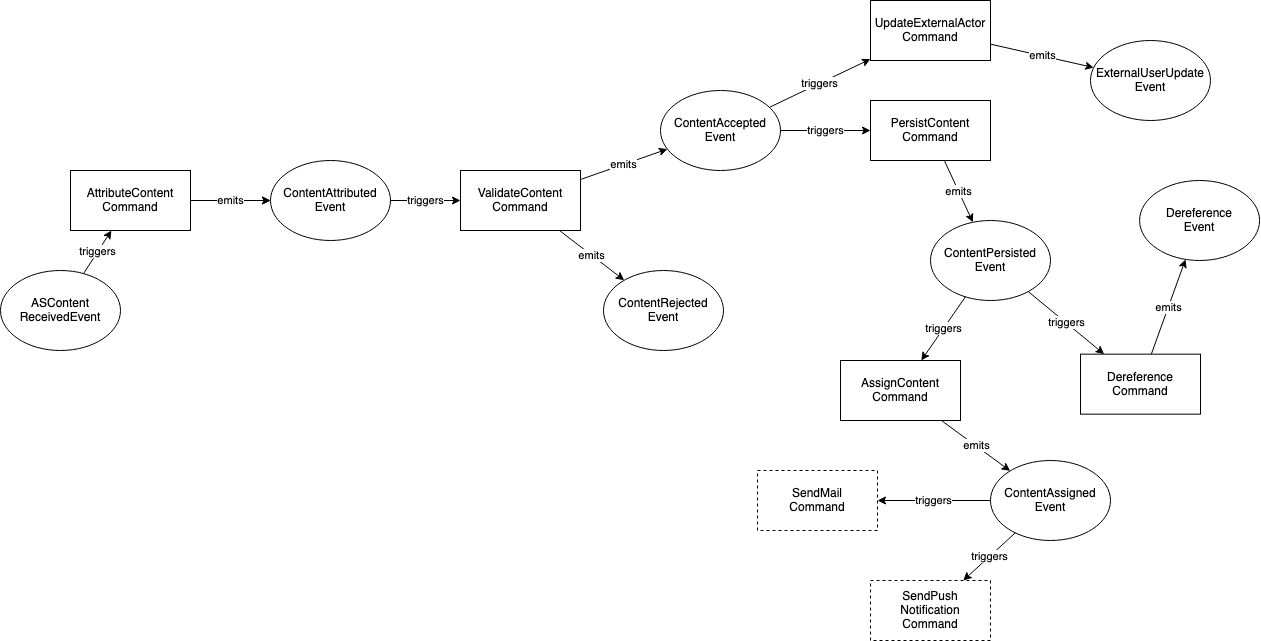

The diagram above was exported from draw.io. Its source (the exported page's mxGraphModel, read from the mxfile embedded in the PNG):
<mxGraphModel dx="1426" dy="780" grid="1" gridSize="10" guides="1" tooltips="1" connect="1" arrows="1" fold="1" page="1" pageScale="1" pageWidth="1654" pageHeight="1169" math="0" shadow="0">
  <root>
    <mxCell id="0" />
    <mxCell id="1" parent="0" />
    <mxCell id="8HeRPETNWBJb5KeWDdoU-28" value="" style="edgeStyle=orthogonalEdgeStyle;rounded=0;orthogonalLoop=1;jettySize=auto;html=1;" parent="1" source="8HeRPETNWBJb5KeWDdoU-1" edge="1">
      <mxGeometry relative="1" as="geometry">
        <mxPoint x="580" y="250" as="targetPoint" />
      </mxGeometry>
    </mxCell>
    <mxCell id="8HeRPETNWBJb5KeWDdoU-1" value="&lt;div&gt;AttributeContent&lt;/div&gt;&lt;div&gt;Command&lt;/div&gt;" style="rounded=0;whiteSpace=wrap;html=1;" parent="1" vertex="1">
      <mxGeometry x="380" y="220" width="120" height="60" as="geometry" />
    </mxCell>
    <mxCell id="8HeRPETNWBJb5KeWDdoU-3" value="&lt;div&gt;ASContent&lt;/div&gt;&lt;div&gt;ReceivedEvent&lt;/div&gt;" style="ellipse;whiteSpace=wrap;html=1;" parent="1" vertex="1">
      <mxGeometry x="310" y="320" width="120" height="80" as="geometry" />
    </mxCell>
    <mxCell id="8HeRPETNWBJb5KeWDdoU-4" value="triggers" style="endArrow=classic;html=1;" parent="1" source="8HeRPETNWBJb5KeWDdoU-3" target="8HeRPETNWBJb5KeWDdoU-1" edge="1">
      <mxGeometry width="50" height="50" relative="1" as="geometry">
        <mxPoint x="330" y="250" as="sourcePoint" />
        <mxPoint x="380" y="200" as="targetPoint" />
      </mxGeometry>
    </mxCell>
    <mxCell id="8HeRPETNWBJb5KeWDdoU-5" value="&lt;div&gt;ContentAttributed&lt;/div&gt;&lt;div&gt;Event&lt;/div&gt;" style="ellipse;whiteSpace=wrap;html=1;" parent="1" vertex="1">
      <mxGeometry x="580" y="210" width="120" height="80" as="geometry" />
    </mxCell>
    <mxCell id="8HeRPETNWBJb5KeWDdoU-6" value="emits" style="endArrow=classic;html=1;" parent="1" source="8HeRPETNWBJb5KeWDdoU-1" target="8HeRPETNWBJb5KeWDdoU-5" edge="1">
      <mxGeometry width="50" height="50" relative="1" as="geometry">
        <mxPoint x="739.9990564092338" y="297.74017692326817" as="sourcePoint" />
        <mxPoint x="1042.24" y="239.9985714285711" as="targetPoint" />
      </mxGeometry>
    </mxCell>
    <mxCell id="8HeRPETNWBJb5KeWDdoU-7" value="&lt;div&gt;ValidateContent&lt;/div&gt;&lt;div&gt;Command&lt;br&gt;&lt;/div&gt;" style="rounded=0;whiteSpace=wrap;html=1;" parent="1" vertex="1">
      <mxGeometry x="770" y="220" width="120" height="60" as="geometry" />
    </mxCell>
    <mxCell id="8HeRPETNWBJb5KeWDdoU-8" value="triggers" style="endArrow=classic;html=1;" parent="1" source="8HeRPETNWBJb5KeWDdoU-5" target="8HeRPETNWBJb5KeWDdoU-7" edge="1">
      <mxGeometry width="50" height="50" relative="1" as="geometry">
        <mxPoint x="760" y="289" as="sourcePoint" />
        <mxPoint x="840" y="289" as="targetPoint" />
      </mxGeometry>
    </mxCell>
    <mxCell id="8HeRPETNWBJb5KeWDdoU-9" value="&lt;div&gt;ContentAccepted&lt;/div&gt;&lt;div&gt;Event&lt;br&gt;&lt;/div&gt;" style="ellipse;whiteSpace=wrap;html=1;" parent="1" vertex="1">
      <mxGeometry x="970" y="140" width="120" height="80" as="geometry" />
    </mxCell>
    <mxCell id="8HeRPETNWBJb5KeWDdoU-10" value="emits" style="endArrow=classic;html=1;" parent="1" source="8HeRPETNWBJb5KeWDdoU-7" target="8HeRPETNWBJb5KeWDdoU-9" edge="1">
      <mxGeometry width="50" height="50" relative="1" as="geometry">
        <mxPoint x="723" y="490" as="sourcePoint" />
        <mxPoint x="780" y="260" as="targetPoint" />
      </mxGeometry>
    </mxCell>
    <mxCell id="8HeRPETNWBJb5KeWDdoU-11" value="&lt;div&gt;ContentRejected&lt;/div&gt;&lt;div&gt;Event&lt;br&gt;&lt;/div&gt;" style="ellipse;whiteSpace=wrap;html=1;" parent="1" vertex="1">
      <mxGeometry x="913" y="320" width="120" height="80" as="geometry" />
    </mxCell>
    <mxCell id="8HeRPETNWBJb5KeWDdoU-12" value="emits" style="endArrow=classic;html=1;" parent="1" source="8HeRPETNWBJb5KeWDdoU-7" target="8HeRPETNWBJb5KeWDdoU-11" edge="1">
      <mxGeometry width="50" height="50" relative="1" as="geometry">
        <mxPoint x="900" y="237.77777777777771" as="sourcePoint" />
        <mxPoint x="1030.5505634327142" y="189.42571724714276" as="targetPoint" />
      </mxGeometry>
    </mxCell>
    <mxCell id="8HeRPETNWBJb5KeWDdoU-13" value="&lt;div&gt;PersistContent&lt;/div&gt;&lt;div&gt;Command&lt;/div&gt;" style="rounded=0;whiteSpace=wrap;html=1;" parent="1" vertex="1">
      <mxGeometry x="1180" y="150" width="120" height="60" as="geometry" />
    </mxCell>
    <mxCell id="8HeRPETNWBJb5KeWDdoU-14" value="triggers" style="endArrow=classic;html=1;" parent="1" source="8HeRPETNWBJb5KeWDdoU-9" target="8HeRPETNWBJb5KeWDdoU-13" edge="1">
      <mxGeometry width="50" height="50" relative="1" as="geometry">
        <mxPoint x="910" y="290" as="sourcePoint" />
        <mxPoint x="987.5505634327142" y="209.42571724714276" as="targetPoint" />
      </mxGeometry>
    </mxCell>
    <mxCell id="8HeRPETNWBJb5KeWDdoU-15" value="&lt;div&gt;ContentPersisted&lt;/div&gt;&lt;div&gt;Event&lt;br&gt;&lt;/div&gt;" style="ellipse;whiteSpace=wrap;html=1;" parent="1" vertex="1">
      <mxGeometry x="1240" y="270" width="120" height="80" as="geometry" />
    </mxCell>
    <mxCell id="8HeRPETNWBJb5KeWDdoU-16" value="emits" style="endArrow=classic;html=1;" parent="1" source="8HeRPETNWBJb5KeWDdoU-13" target="8HeRPETNWBJb5KeWDdoU-15" edge="1">
      <mxGeometry width="50" height="50" relative="1" as="geometry">
        <mxPoint x="1120" y="340" as="sourcePoint" />
        <mxPoint x="1170" y="290" as="targetPoint" />
      </mxGeometry>
    </mxCell>
    <mxCell id="8HeRPETNWBJb5KeWDdoU-17" value="&lt;div&gt;AssignContent&lt;/div&gt;&lt;div&gt;Command&lt;/div&gt;" style="rounded=0;whiteSpace=wrap;html=1;" parent="1" vertex="1">
      <mxGeometry x="1150" y="410" width="120" height="60" as="geometry" />
    </mxCell>
    <mxCell id="8HeRPETNWBJb5KeWDdoU-20" value="triggers" style="endArrow=classic;html=1;" parent="1" source="8HeRPETNWBJb5KeWDdoU-15" target="8HeRPETNWBJb5KeWDdoU-17" edge="1">
      <mxGeometry width="50" height="50" relative="1" as="geometry">
        <mxPoint x="1100" y="190" as="sourcePoint" />
        <mxPoint x="1190" y="190" as="targetPoint" />
      </mxGeometry>
    </mxCell>
    <mxCell id="8HeRPETNWBJb5KeWDdoU-21" value="&lt;div&gt;ContentAssigned&lt;/div&gt;&lt;div&gt;Event&lt;br&gt;&lt;/div&gt;" style="ellipse;whiteSpace=wrap;html=1;" parent="1" vertex="1">
      <mxGeometry x="1300" y="510" width="120" height="80" as="geometry" />
    </mxCell>
    <mxCell id="8HeRPETNWBJb5KeWDdoU-22" value="emits" style="endArrow=classic;html=1;" parent="1" source="8HeRPETNWBJb5KeWDdoU-17" target="8HeRPETNWBJb5KeWDdoU-21" edge="1">
      <mxGeometry width="50" height="50" relative="1" as="geometry">
        <mxPoint x="1263.8461538461538" y="220" as="sourcePoint" />
        <mxPoint x="1292.35484906979" y="281.76883965121124" as="targetPoint" />
      </mxGeometry>
    </mxCell>
    <mxCell id="8HeRPETNWBJb5KeWDdoU-23" value="&lt;div&gt;SendMail&lt;/div&gt;&lt;div&gt;Command&lt;br&gt;&lt;/div&gt;" style="rounded=0;whiteSpace=wrap;html=1;dashed=1;" parent="1" vertex="1">
      <mxGeometry x="1067" y="520" width="120" height="60" as="geometry" />
    </mxCell>
    <mxCell id="8HeRPETNWBJb5KeWDdoU-24" value="&lt;div&gt;SendPush&lt;/div&gt;&lt;div&gt;Notification&lt;/div&gt;&lt;div&gt;Command&lt;br&gt;&lt;/div&gt;" style="rounded=0;whiteSpace=wrap;html=1;dashed=1;" parent="1" vertex="1">
      <mxGeometry x="1180" y="630" width="120" height="60" as="geometry" />
    </mxCell>
    <mxCell id="8HeRPETNWBJb5KeWDdoU-25" value="triggers" style="endArrow=classic;html=1;" parent="1" source="8HeRPETNWBJb5KeWDdoU-21" target="8HeRPETNWBJb5KeWDdoU-23" edge="1">
      <mxGeometry width="50" height="50" relative="1" as="geometry">
        <mxPoint x="1285.1556879449126" y="356.40976766693916" as="sourcePoint" />
        <mxPoint x="1240.769230769231" y="420" as="targetPoint" />
      </mxGeometry>
    </mxCell>
    <mxCell id="8HeRPETNWBJb5KeWDdoU-26" value="triggers" style="endArrow=classic;html=1;" parent="1" source="8HeRPETNWBJb5KeWDdoU-21" target="8HeRPETNWBJb5KeWDdoU-24" edge="1">
      <mxGeometry width="50" height="50" relative="1" as="geometry">
        <mxPoint x="1295.1556879449126" y="366.40976766693916" as="sourcePoint" />
        <mxPoint x="1250.769230769231" y="430" as="targetPoint" />
      </mxGeometry>
    </mxCell>
    <mxCell id="4kSWiqFoCHycilj0ztKw-1" value="&lt;div&gt;Dereference&lt;/div&gt;&lt;div&gt;Command&lt;/div&gt;" style="rounded=0;whiteSpace=wrap;html=1;" vertex="1" parent="1">
      <mxGeometry x="1390" y="403.66" width="120" height="60" as="geometry" />
    </mxCell>
    <mxCell id="4kSWiqFoCHycilj0ztKw-2" value="triggers" style="endArrow=classic;html=1;" edge="1" parent="1" target="4kSWiqFoCHycilj0ztKw-1" source="8HeRPETNWBJb5KeWDdoU-15">
      <mxGeometry width="50" height="50" relative="1" as="geometry">
        <mxPoint x="1514.9256635060524" y="339.9996181071712" as="sourcePoint" />
        <mxPoint x="1430" y="183.66" as="targetPoint" />
      </mxGeometry>
    </mxCell>
    <mxCell id="4kSWiqFoCHycilj0ztKw-3" value="&lt;div&gt;Dereference&lt;/div&gt;&lt;div&gt;Event&lt;br&gt;&lt;/div&gt;" style="ellipse;whiteSpace=wrap;html=1;" vertex="1" parent="1">
      <mxGeometry x="1449.09" y="230" width="120" height="80" as="geometry" />
    </mxCell>
    <mxCell id="4kSWiqFoCHycilj0ztKw-4" value="emits" style="endArrow=classic;html=1;" edge="1" parent="1" target="4kSWiqFoCHycilj0ztKw-3" source="4kSWiqFoCHycilj0ztKw-1">
      <mxGeometry width="50" height="50" relative="1" as="geometry">
        <mxPoint x="1399.999090909091" y="190" as="sourcePoint" />
        <mxPoint x="1441.4448490697898" y="1.7688396512112377" as="targetPoint" />
      </mxGeometry>
    </mxCell>
    <mxCell id="4kSWiqFoCHycilj0ztKw-5" value="&lt;div&gt;UpdateExternalActor&lt;/div&gt;&lt;div&gt;Command&lt;/div&gt;" style="rounded=0;whiteSpace=wrap;html=1;" vertex="1" parent="1">
      <mxGeometry x="1180" y="50" width="120" height="60" as="geometry" />
    </mxCell>
    <mxCell id="4kSWiqFoCHycilj0ztKw-6" value="triggers" style="endArrow=classic;html=1;" edge="1" parent="1" target="4kSWiqFoCHycilj0ztKw-5" source="8HeRPETNWBJb5KeWDdoU-9">
      <mxGeometry width="50" height="50" relative="1" as="geometry">
        <mxPoint x="1090" y="80" as="sourcePoint" />
        <mxPoint x="987.5505634327142" y="109.42571724714276" as="targetPoint" />
      </mxGeometry>
    </mxCell>
    <mxCell id="4kSWiqFoCHycilj0ztKw-7" value="&lt;div&gt;ExternalUserUpdate&lt;/div&gt;&lt;div&gt;Event&lt;br&gt;&lt;/div&gt;" style="ellipse;whiteSpace=wrap;html=1;" vertex="1" parent="1">
      <mxGeometry x="1400" y="90" width="120" height="80" as="geometry" />
    </mxCell>
    <mxCell id="4kSWiqFoCHycilj0ztKw-8" value="emits" style="endArrow=classic;html=1;" edge="1" parent="1" target="4kSWiqFoCHycilj0ztKw-7" source="4kSWiqFoCHycilj0ztKw-5">
      <mxGeometry width="50" height="50" relative="1" as="geometry">
        <mxPoint x="1300" y="137.27272727272725" as="sourcePoint" />
        <mxPoint x="1392.35484906979" y="-138.23116034878876" as="targetPoint" />
      </mxGeometry>
    </mxCell>
  </root>
</mxGraphModel>